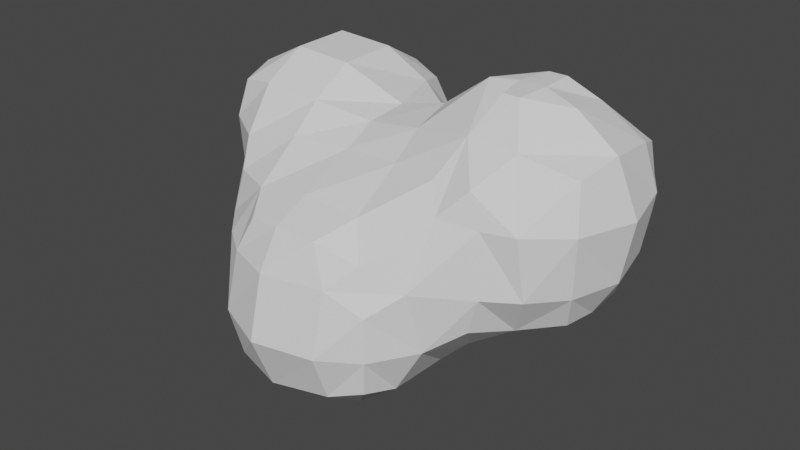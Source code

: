 # Source: Cloud.blend  (saved by Blender 3.4.6; exported with 4.5.12 LTS)
import bpy
from mathutils import Matrix  # noqa: F401  (used for matrix-valued properties, if any)

bpy.ops.wm.read_factory_settings(use_empty=True)
scene = bpy.context.scene
scene.name = 'Scene'

# ---- collections
col_collection = bpy.data.collections.new('Collection'); scene.collection.children.link(col_collection)

# ---- world
world_world = bpy.data.worlds.new('World'); scene.world = world_world
world_world.use_nodes = True; world_world.node_tree.nodes.clear()
_N = world_world.node_tree.nodes; _L = world_world.node_tree.links
n0 = _N.new('ShaderNodeOutputWorld'); n0.name = 'World Output'; n0.location = (300, 300)
n1 = _N.new('ShaderNodeBackground'); n1.name = 'Background'; n1.location = (10, 300)
n1.inputs[0].default_value = (0.05088, 0.05088, 0.05088, 1.0)
_L.new(n1.outputs[0], n0.inputs[0])
n0.is_active_output = True
world_world.color = (0.05088, 0.05088, 0.05088)
world_world.use_sun_shadow = False
world_world.sun_shadow_jitter_overblur = 0.0

# ---- meshes
me_icosphere = bpy.data.meshes.new('Icosphere')
me_icosphere.from_pydata([(-16.43, -4.864, -4.399), (-17.14, -5.584, -1.695), (-17.23, -2.123, -5.164), (-19.09, -2.123, -1.695), (-11.41, -10.18, -9.512), (-11.91, -11.11, -6.698), (-12.42, -11.26, -1.695), (-11.63, -7.126, -9.689), (-13.99, -6.769, -6.319), (-14.92, -8.086, -1.695), (-11.59, -2.969, -9.54), (-13.44, -1.63, -7.97), (-17.38, -5.784, 3.308), (-16.76, -5.13, 6.404), (-19.3, -2.123, 3.308), (-17.43, -2.123, 7.081), (-12.09, -10.38, 1.599), (-13.75, -8.105, 3.283), (-13.73, -5.694, 6.944), (-13.73, -2.123, 9.018), (-17.43, 2.88, -5.347), (-19.29, 2.88, -1.695), (-16.7, 5.848, -4.643), (-17.33, 6.46, -1.695), (-13.73, 2.88, -7.357), (-13.73, 6.448, -5.293), (-13.73, 8.426, -1.695), (-19.29, 2.88, 3.308), (-17.44, 2.88, 7.051), (-17.38, 6.495, 3.308), (-16.77, 5.894, 6.365), (-13.73, 2.88, 9.113), (-13.73, 8.571, 3.308), (-13.73, 6.593, 7.039), (-7.4, -15.7, -10.41), (-8.242, -16.26, -6.698), (-7.542, -15.59, -1.695), (-6.568, -10.27, -14.4), (-8.652, -11.89, -11.63), (-10.74, -13.61, -6.698), (-10.04, -13.76, -1.695), (-6.568, -8.841, -14.4), (-8.432, -7.154, -12.39), (-9.213, -1.63, -10.3), (-11.2, 0.366, -9.197), (-3.724, -16.38, -11.17), (-3.724, -18.21, -6.698), (-3.724, -16.95, -1.695), (-3.724, -10.82, -14.56), (-3.724, -13.32, -13.67), (-3.724, -8.215, -14.56), (-3.724, -5.713, -13.82), (-3.978, -1.871, -10.99), (-2.48, -0.03557, -8.51), (1.278, -15.77, -10.5), (1.278, -17.15, -6.698), (1.417, -16.02, -1.584), (-0.5986, -10.57, -14.49), (1.153, -12.2, -12.87), (3.177, -14.33, 0.1583), (-0.5986, -8.531, -14.49), (1.153, -6.968, -12.93), (1.278, -3.386, -10.57), (1.278, -0.8847, -8.077), (4.012, -14.89, -9.52), (4.313, -15.2, -6.698), (4.259, -15.13, -3.177), (4.615, -12.13, -10.23), (6.736, -11.86, -6.482), (6.068, -12.93, -1.584), (4.762, -7.126, -10.24), (7.263, -7.126, -7.789), (4.208, -4.227, -9.539), (6.038, -2.385, -7.951), (9.256, -10.02, -4.67), (10.18, -10.23, -1.695), (11.07, -6.872, -5.251), (12.68, -8.608, -1.695), (11.28, -2.123, -6.263), (14.1, -5.035, -4.499), (14.9, -6.106, -1.695), (14.34, -2.123, -4.716), (16.17, -2.123, -1.695), (-6.466, -14.8, 0.9458), (-8.371, -12.08, 1.829), (-8.727, -8.096, 4.481), (-8.727, -5.595, 6.701), (-8.727, -2.123, 8.746), (-3.724, -15.12, 1.289), (-3.724, -12.13, 2.678), (-3.724, -7.548, 4.696), (-3.724, -5.046, 6.07), (-1.303, -0.2661, 5.743), (-3.272, -2.009, 6.654), (-0.1581, -15.11, 1.311), (1.417, -12.45, 2.577), (1.278, -8.269, 5.143), (1.278, -5.767, 7.046), (-1.159, -0.2661, 5.743), (0.8167, -2.009, 7.713), (6.78, -10.7, 3.628), (8.78, -9.628, 5.81), (5.445, -9.295, 5.51), (6.59, -7.045, 8.264), (7.736, -4.795, 10.91), (4.751, -2.123, 10.63), (7.253, -2.123, 10.99), (9.829, -9.935, 3.308), (8.784, -9.628, 5.81), (12.33, -9.198, 3.308), (10.59, -6.976, 8.018), (9.066, -4.795, 10.91), (11.88, -2.123, 10.05), (9.375, -2.123, 10.99), (15.35, -6.697, 3.308), (14.7, -5.822, 6.89), (17.08, -2.123, 3.308), (15.25, -2.123, 7.544), (-7.869, 0.6184, -9.356), (-9.213, 2.524, -8.059), (-8.727, 6.369, -5.274), (-8.727, 8.37, -1.695), (-5.815, 0.6184, -9.356), (-4.152, 2.505, -6.564), (-2.372, 4.468, -1.695), (-5.824, 5.742, -4.618), (-4.873, 6.404, -1.695), (1.278, 1.677, -5.575), (1.086, 4.282, -1.676), (2.625, 5.779, 0.00397), (6.513, 3.012, -5.466), (5.0, 4.767, -3.331), (8.335, 5.548, -4.372), (6.513, 6.32, -1.676), (11.04, 2.824, -5.185), (12.55, 4.455, -3.299), (9.216, 5.548, -4.372), (11.04, 6.317, -1.657), (14.21, 1.119, -4.587), (15.05, 2.824, -1.657), (14.21, 5.774, 0.03586), (-8.727, 2.88, 8.851), (-8.727, 8.431, 3.308), (-8.727, 6.429, 6.806), (-2.261, 3.243, 3.768), (-4.822, 2.88, 6.788), (-4.961, 6.354, 3.308), (-5.942, 5.676, 6.053), (0.7331, 3.556, 3.995), (2.176, 1.96, 7.332), (2.625, 5.779, 2.247), (3.93, 5.295, 5.582), (5.86, 3.001, 8.649), (7.79, 0.7067, 10.96), (5.871, 6.581, 3.672), (7.265, 5.983, 6.631), (11.09, 2.577, 9.056), (9.289, 0.7067, 10.96), (11.28, 6.89, 3.308), (11.28, 5.846, 6.442), (15.84, 2.88, 3.308), (14.58, 2.88, 6.75), (14.12, 5.689, 3.308), (13.8, 5.398, 5.832)], [], [(3, 2, 0, 1), (8, 7, 4, 5), (9, 8, 5, 6), (9, 1, 0, 8), (11, 10, 7, 8), (2, 11, 8, 0), (14, 3, 1, 12), (15, 14, 12, 13), (17, 9, 6, 16), (17, 12, 1, 9), (18, 13, 12, 17), (19, 15, 13, 18), (21, 20, 2, 3), (23, 22, 20, 21), (20, 24, 11, 2), (22, 25, 24, 20), (23, 26, 25, 22), (27, 21, 3, 14), (28, 27, 14, 15), (29, 23, 21, 27), (30, 29, 27, 28), (31, 28, 15, 19), (29, 32, 26, 23), (30, 33, 32, 29), (33, 30, 28, 31), (39, 38, 34, 35), (39, 5, 4, 38), (40, 39, 35, 36), (40, 6, 5, 39), (42, 41, 37, 38), (7, 42, 38, 4), (10, 43, 42, 7), (11, 44, 43, 10), (46, 35, 34, 45), (47, 36, 35, 46), (49, 38, 37, 48), (38, 49, 45, 34), (41, 50, 48, 37), (42, 51, 50, 41), (43, 52, 51, 42), (55, 46, 45, 54), (56, 47, 46, 55), (58, 49, 48, 57), (49, 58, 54, 45), (50, 60, 57, 48), (60, 61, 58, 57), (51, 61, 60, 50), (52, 62, 61, 51), (53, 63, 62, 52), (65, 55, 54, 64), (66, 56, 55, 65), (58, 67, 64, 54), (67, 68, 65, 64), (68, 69, 66, 65), (69, 59, 56, 66), (61, 70, 67, 58), (70, 71, 68, 67), (62, 72, 70, 61), (72, 73, 71, 70), (63, 73, 72, 62), (75, 69, 68, 74), (71, 76, 74, 68), (76, 77, 75, 74), (73, 78, 76, 71), (80, 77, 76, 79), (78, 81, 79, 76), (81, 82, 80, 79), (84, 40, 36, 83), (84, 16, 6, 40), (85, 17, 16, 84), (86, 18, 17, 85), (87, 19, 18, 86), (88, 83, 36, 47), (89, 84, 83, 88), (90, 85, 84, 89), (91, 86, 85, 90), (93, 87, 86, 91), (94, 88, 47, 56), (59, 95, 94, 56), (95, 89, 88, 94), (96, 90, 89, 95), (97, 91, 90, 96), (93, 99, 98, 92), (99, 93, 91, 97), (100, 95, 59, 69), (102, 96, 95, 100), (103, 102, 100, 101), (103, 97, 96, 102), (105, 99, 97, 103), (106, 105, 103, 104), (107, 100, 69, 75), (108, 101, 100, 107), (77, 109, 107, 75), (109, 110, 108, 107), (110, 103, 101, 108), (111, 104, 103, 110), (112, 113, 111, 110), (113, 106, 104, 111), (114, 109, 77, 80), (115, 110, 109, 114), (82, 116, 114, 80), (116, 117, 115, 114), (117, 112, 110, 115), (119, 118, 43, 44), (24, 119, 44, 11), (25, 120, 119, 24), (26, 121, 120, 25), (118, 122, 52, 43), (122, 123, 53, 52), (119, 123, 122, 118), (120, 125, 123, 119), (125, 126, 124, 123), (121, 126, 125, 120), (123, 127, 63, 53), (124, 128, 127, 123), (127, 130, 73, 63), (128, 131, 130, 127), (133, 132, 130, 131), (129, 133, 131, 128), (130, 134, 78, 73), (132, 136, 134, 130), (136, 137, 135, 134), (133, 137, 136, 132), (134, 138, 81, 78), (138, 139, 82, 81), (135, 139, 138, 134), (137, 140, 139, 135), (141, 31, 19, 87), (32, 142, 121, 26), (33, 143, 142, 32), (143, 33, 31, 141), (144, 145, 93, 92), (145, 141, 87, 93), (126, 146, 144, 124), (142, 146, 126, 121), (146, 147, 145, 144), (143, 147, 146, 142), (147, 143, 141, 145), (144, 148, 128, 124), (148, 144, 92, 98), (149, 148, 98, 99), (150, 129, 128, 148), (149, 152, 151, 148), (152, 149, 99, 105), (153, 152, 105, 106), (150, 154, 133, 129), (154, 150, 148, 151), (155, 154, 151, 152), (156, 157, 113, 112), (153, 157, 156, 152), (157, 153, 106, 113), (154, 158, 137, 133), (155, 159, 158, 154), (159, 155, 152, 156), (139, 160, 116, 82), (160, 161, 117, 116), (161, 156, 112, 117), (140, 162, 160, 139), (158, 162, 140, 137), (162, 163, 161, 160), (159, 163, 162, 158), (163, 159, 156, 161)])
_uv = me_icosphere.uv_layers.new(name='UVMap')
_uv.uv.foreach_set('vector', [0.1798, 0.5328, 0.1696, 0.4719, 0.1883, 0.4598, 0.2003, 0.5046, 0.196, 0.3924, 0.1872, 0.3035, 0.2147, 0.2875, 0.2313, 0.3376, 0.2192, 0.4778, 0.196, 0.3924, 0.2313, 0.3376, 0.2475, 0.4408, 0.2192, 0.4778, 0.2003, 0.5046, 0.1883, 0.4598, 0.196, 0.3924, 0.1518, 0.4047, 0.1517, 0.3439, 0.1872, 0.3035, 0.196, 0.3924, 0.1696, 0.4719, 0.1518, 0.4047, 0.196, 0.3924, 0.1883, 0.4598, 0.1924, 0.6107, 0.1798, 0.5328, 0.2003, 0.5046, 0.2153, 0.5891, 0.2038, 0.676, 0.1924, 0.6107, 0.2153, 0.5891, 0.2214, 0.6457, 0.2386, 0.5759, 0.2192, 0.4778, 0.2475, 0.4408, 0.2542, 0.5177, 0.2386, 0.5759, 0.2153, 0.5891, 0.2003, 0.5046, 0.2192, 0.4778, 0.2348, 0.6685, 0.2214, 0.6457, 0.2153, 0.5891, 0.2386, 0.5759, 0.2158, 0.7366, 0.2038, 0.676, 0.2214, 0.6457, 0.2348, 0.6685, 0.1531, 0.5653, 0.1415, 0.5078, 0.1696, 0.4719, 0.1798, 0.5328, 0.1305, 0.588, 0.1261, 0.5383, 0.1415, 0.5078, 0.1531, 0.5653, 0.1415, 0.5078, 0.1255, 0.4636, 0.1518, 0.4047, 0.1696, 0.4719, 0.1261, 0.5383, 0.111, 0.5301, 0.1255, 0.4636, 0.1415, 0.5078, 0.1305, 0.588, 0.1077, 0.6052, 0.111, 0.5301, 0.1261, 0.5383, 0.1643, 0.6405, 0.1531, 0.5653, 0.1798, 0.5328, 0.1924, 0.6107, 0.1715, 0.7056, 0.1643, 0.6405, 0.1924, 0.6107, 0.2038, 0.676, 0.1405, 0.6655, 0.1305, 0.588, 0.1531, 0.5653, 0.1643, 0.6405, 0.1495, 0.7121, 0.1405, 0.6655, 0.1643, 0.6405, 0.1715, 0.7056, 0.1737, 0.7712, 0.1715, 0.7056, 0.2038, 0.676, 0.2158, 0.7366, 0.1405, 0.6655, 0.116, 0.6921, 0.1077, 0.6052, 0.1305, 0.588, 0.1495, 0.7121, 0.1373, 0.7497, 0.116, 0.6921, 0.1405, 0.6655, 0.1373, 0.7497, 0.1495, 0.7121, 0.1715, 0.7056, 0.1737, 0.7712, 0.2535, 0.3189, 0.2296, 0.214, 0.2741, 0.2255, 0.2835, 0.2953, 0.2535, 0.3189, 0.2313, 0.3376, 0.2147, 0.2875, 0.2296, 0.214, 0.274, 0.411, 0.2535, 0.3189, 0.2835, 0.2953, 0.2989, 0.3882, 0.274, 0.411, 0.2475, 0.4408, 0.2313, 0.3376, 0.2535, 0.3189, 0.1725, 0.2145, 0.1802, 0.1539, 0.2012, 0.1503, 0.2296, 0.214, 0.1872, 0.3035, 0.1725, 0.2145, 0.2296, 0.214, 0.2147, 0.2875, 0.1517, 0.3439, 0.1278, 0.3177, 0.1725, 0.2145, 0.1872, 0.3035, 0.1518, 0.4047, 0.126, 0.3864, 0.1278, 0.3177, 0.1517, 0.3439, 0.3268, 0.2693, 0.2835, 0.2953, 0.2741, 0.2255, 0.3094, 0.1824, 0.3331, 0.3661, 0.2989, 0.3882, 0.2835, 0.2953, 0.3268, 0.2693, 0.273, 0.1214, 0.2296, 0.214, 0.2012, 0.1503, 0.2212, 0.09642, 0.2296, 0.214, 0.273, 0.1214, 0.3094, 0.1824, 0.2741, 0.2255, 0.1802, 0.1539, 0.1568, 0.1002, 0.2212, 0.09642, 0.2012, 0.1503, 0.1725, 0.2145, 0.1118, 0.1299, 0.1568, 0.1002, 0.1802, 0.1539, 0.1278, 0.3177, 0.08004, 0.2236, 0.1118, 0.1299, 0.1725, 0.2145, 0.3761, 0.2485, 0.3268, 0.2693, 0.3094, 0.1824, 0.378, 0.1674, 0.3804, 0.3556, 0.3331, 0.3661, 0.3268, 0.2693, 0.3761, 0.2485, 0.3937, 0.08244, 0.273, 0.1214, 0.2212, 0.09642, 0.2857, 0.03962, 0.273, 0.1214, 0.3937, 0.08244, 0.378, 0.1674, 0.3094, 0.1824, 0.1568, 0.1002, 0.09745, 0.03701, 0.2857, 0.03962, 0.2212, 0.09642, 0.7862, 0.03701, 0.6369, 0.06211, 0.3937, 0.08244, 0.9744, 0.03962, 0.8006, 0.1299, 0.6369, 0.06211, 0.7862, 0.03701, 0.8455, 0.1002, 0.7688, 0.2236, 0.6622, 0.1516, 0.6369, 0.06211, 0.8006, 0.1299, 0.7368, 0.2865, 0.6663, 0.2552, 0.6622, 0.1516, 0.7688, 0.2236, 0.4148, 0.2444, 0.3761, 0.2485, 0.378, 0.1674, 0.4178, 0.1876, 0.4104, 0.3209, 0.3804, 0.3556, 0.3761, 0.2485, 0.4148, 0.2444, 0.3937, 0.08244, 0.4526, 0.1582, 0.4178, 0.1876, 0.378, 0.1674, 0.4526, 0.1582, 0.4608, 0.2552, 0.4148, 0.2444, 0.4178, 0.1876, 0.4608, 0.2552, 0.4349, 0.3676, 0.4104, 0.3209, 0.4148, 0.2444, 0.4349, 0.3676, 0.4008, 0.4022, 0.3804, 0.3556, 0.4104, 0.3209, 0.6369, 0.06211, 0.5414, 0.1519, 0.4526, 0.1582, 0.3937, 0.08244, 0.5414, 0.1519, 0.5241, 0.2438, 0.4608, 0.2552, 0.4526, 0.1582, 0.6622, 0.1516, 0.5919, 0.1867, 0.5414, 0.1519, 0.6369, 0.06211, 0.5919, 0.1867, 0.5897, 0.2816, 0.5241, 0.2438, 0.5414, 0.1519, 0.6663, 0.2552, 0.5897, 0.2816, 0.5919, 0.1867, 0.6622, 0.1516, 0.4785, 0.3978, 0.4349, 0.3676, 0.4608, 0.2552, 0.4855, 0.3251, 0.5241, 0.2438, 0.5196, 0.3491, 0.4855, 0.3251, 0.4608, 0.2552, 0.5196, 0.3491, 0.498, 0.4192, 0.4785, 0.3978, 0.4855, 0.3251, 0.5897, 0.2816, 0.5626, 0.3769, 0.5196, 0.3491, 0.5241, 0.2438, 0.5179, 0.4437, 0.498, 0.4192, 0.5196, 0.3491, 0.5325, 0.399, 0.5626, 0.3769, 0.5522, 0.4208, 0.5325, 0.399, 0.5196, 0.3491, 0.5522, 0.4208, 0.5422, 0.4754, 0.5179, 0.4437, 0.5325, 0.399, 0.2868, 0.4968, 0.274, 0.411, 0.2989, 0.3882, 0.3104, 0.4458, 0.2868, 0.4968, 0.2542, 0.5177, 0.2475, 0.4408, 0.274, 0.411, 0.269, 0.6208, 0.2386, 0.5759, 0.2542, 0.5177, 0.2868, 0.4968, 0.2585, 0.7147, 0.2348, 0.6685, 0.2386, 0.5759, 0.269, 0.6208, 0.2327, 0.8042, 0.2158, 0.7366, 0.2348, 0.6685, 0.2585, 0.7147, 0.3349, 0.4414, 0.3104, 0.4458, 0.2989, 0.3882, 0.3331, 0.3661, 0.3317, 0.5054, 0.2868, 0.4968, 0.3104, 0.4458, 0.3349, 0.4414, 0.3223, 0.6677, 0.269, 0.6208, 0.2868, 0.4968, 0.3317, 0.5054, 0.3134, 0.7856, 0.2585, 0.7147, 0.269, 0.6208, 0.3223, 0.6677, 0.2897, 0.908, 0.2327, 0.8042, 0.2585, 0.7147, 0.3134, 0.7856, 0.3678, 0.4319, 0.3349, 0.4414, 0.3331, 0.3661, 0.3804, 0.3556, 0.4008, 0.4022, 0.3886, 0.4838, 0.3678, 0.4319, 0.3804, 0.3556, 0.3886, 0.4838, 0.3317, 0.5054, 0.3349, 0.4414, 0.3678, 0.4319, 0.402, 0.638, 0.3223, 0.6677, 0.3317, 0.5054, 0.3886, 0.4838, 0.4158, 0.75, 0.3134, 0.7856, 0.3223, 0.6677, 0.402, 0.638, 0.2897, 0.908, 0.4561, 0.873, 0.5469, 0.9735, 0.5507, 0.9796, 0.4561, 0.873, 0.2897, 0.908, 0.3134, 0.7856, 0.4158, 0.75, 0.4433, 0.5189, 0.3886, 0.4838, 0.4008, 0.4022, 0.4349, 0.3676, 0.4384, 0.5896, 0.402, 0.638, 0.3886, 0.4838, 0.4433, 0.5189, 0.4555, 0.6683, 0.4384, 0.5896, 0.4433, 0.5189, 0.4571, 0.5698, 0.4555, 0.6683, 0.4158, 0.75, 0.402, 0.638, 0.4384, 0.5896, 0.4801, 0.8011, 0.4561, 0.873, 0.4158, 0.75, 0.4555, 0.6683, 0.4914, 0.7616, 0.4801, 0.8011, 0.4555, 0.6683, 0.4714, 0.7218, 0.4661, 0.5114, 0.4433, 0.5189, 0.4349, 0.3676, 0.4785, 0.3978, 0.4571, 0.5697, 0.4571, 0.5698, 0.4433, 0.5189, 0.4661, 0.5114, 0.498, 0.4192, 0.4804, 0.5124, 0.4661, 0.5114, 0.4785, 0.3978, 0.4804, 0.5124, 0.4766, 0.6259, 0.4571, 0.5697, 0.4661, 0.5114, 0.4766, 0.6259, 0.4555, 0.6683, 0.4571, 0.5698, 0.4571, 0.5697, 0.4775, 0.7055, 0.4714, 0.7218, 0.4555, 0.6683, 0.4766, 0.6259, 0.507, 0.6886, 0.4984, 0.7305, 0.4775, 0.7055, 0.4766, 0.6259, 0.4984, 0.7305, 0.4914, 0.7616, 0.4714, 0.7218, 0.4775, 0.7055, 0.5024, 0.5253, 0.4804, 0.5124, 0.498, 0.4192, 0.5179, 0.4437, 0.4977, 0.5906, 0.4766, 0.6259, 0.4804, 0.5124, 0.5024, 0.5253, 0.5422, 0.4754, 0.5294, 0.5528, 0.5024, 0.5253, 0.5179, 0.4437, 0.5294, 0.5528, 0.5181, 0.6243, 0.4977, 0.5906, 0.5024, 0.5253, 0.5181, 0.6243, 0.507, 0.6886, 0.4766, 0.6259, 0.4977, 0.5906, 0.1033, 0.4206, 0.1037, 0.3526, 0.1278, 0.3177, 0.126, 0.3864, 0.1255, 0.4636, 0.1033, 0.4206, 0.126, 0.3864, 0.1518, 0.4047, 0.111, 0.5301, 0.08395, 0.5248, 0.1033, 0.4206, 0.1255, 0.4636, 0.1077, 0.6052, 0.07969, 0.6175, 0.08395, 0.5248, 0.111, 0.5301, 0.1037, 0.3526, 0.0858, 0.3284, 0.08004, 0.2236, 0.1278, 0.3177, 0.0858, 0.3284, 0.06024, 0.4172, 0.04811, 0.2865, 0.08004, 0.2236, 0.1033, 0.4206, 0.06024, 0.4172, 0.0858, 0.3284, 0.1037, 0.3526, 0.08395, 0.5248, 0.06464, 0.5305, 0.06024, 0.4172, 0.1033, 0.4206, 0.7534, 0.5305, 0.7439, 0.619, 0.7195, 0.6129, 0.749, 0.4172, 0.07969, 0.6175, 0.05519, 0.619, 0.06464, 0.5305, 0.08395, 0.5248, 0.749, 0.4172, 0.669, 0.4022, 0.6663, 0.2552, 0.7368, 0.2865, 0.7195, 0.6129, 0.6695, 0.5969, 0.669, 0.4022, 0.749, 0.4172, 0.669, 0.4022, 0.6203, 0.4433, 0.5897, 0.2816, 0.6663, 0.2552, 0.6695, 0.5969, 0.6352, 0.5249, 0.6203, 0.4433, 0.669, 0.4022, 0.6268, 0.5736, 0.6193, 0.4992, 0.6203, 0.4433, 0.6352, 0.5249, 0.6521, 0.6463, 0.6268, 0.5736, 0.6352, 0.5249, 0.6695, 0.5969, 0.6203, 0.4433, 0.5934, 0.4533, 0.5626, 0.3769, 0.5897, 0.2816, 0.6193, 0.4992, 0.6145, 0.4978, 0.5934, 0.4533, 0.6203, 0.4433, 0.6145, 0.4978, 0.6023, 0.5517, 0.5914, 0.5033, 0.5934, 0.4533, 0.6268, 0.5736, 0.6023, 0.5517, 0.6145, 0.4978, 0.6193, 0.4992, 0.5934, 0.4533, 0.5717, 0.4517, 0.5522, 0.4208, 0.5626, 0.3769, 0.5717, 0.4517, 0.5713, 0.5145, 0.5422, 0.4754, 0.5522, 0.4208, 0.5914, 0.5033, 0.5713, 0.5145, 0.5717, 0.4517, 0.5934, 0.4533, 0.6023, 0.5517, 0.5842, 0.5642, 0.5713, 0.5145, 0.5914, 0.5033, 0.1609, 0.8432, 0.1737, 0.7712, 0.2158, 0.7366, 0.2327, 0.8042, 0.116, 0.6921, 0.08688, 0.7259, 0.07969, 0.6175, 0.1077, 0.6052, 0.1373, 0.7497, 0.1094, 0.801, 0.08688, 0.7259, 0.116, 0.6921, 0.1094, 0.801, 0.1373, 0.7497, 0.1737, 0.7712, 0.1609, 0.8432, 0.7175, 0.8361, 0.7964, 0.8882, 0.9784, 0.908, 0.5507, 0.9796, 0.1077, 0.8882, 0.1609, 0.8432, 0.2327, 0.8042, 0.2897, 0.908, 0.7439, 0.619, 0.7499, 0.763, 0.7175, 0.8361, 0.7195, 0.6129, 0.08688, 0.7259, 0.06112, 0.763, 0.05519, 0.619, 0.07969, 0.6175, 0.7499, 0.763, 0.7733, 0.8249, 0.7964, 0.8882, 0.7175, 0.8361, 0.1094, 0.801, 0.08453, 0.8249, 0.06112, 0.763, 0.08688, 0.7259, 0.08453, 0.8249, 0.1094, 0.801, 0.1609, 0.8432, 0.1077, 0.8882, 0.7175, 0.8361, 0.6464, 0.81, 0.6695, 0.5969, 0.7195, 0.6129, 0.6464, 0.81, 0.7175, 0.8361, 0.5507, 0.9796, 0.5469, 0.9735, 0.5697, 0.8627, 0.6464, 0.81, 0.5469, 0.9735, 0.4561, 0.873, 0.6442, 0.7118, 0.6521, 0.6463, 0.6695, 0.5969, 0.6464, 0.81, 0.5697, 0.8627, 0.5582, 0.7951, 0.6122, 0.7751, 0.6464, 0.81, 0.5582, 0.7951, 0.5697, 0.8627, 0.4561, 0.873, 0.4801, 0.8011, 0.5204, 0.777, 0.5582, 0.7951, 0.4801, 0.8011, 0.4914, 0.7616, 0.6442, 0.7118, 0.6149, 0.7039, 0.6268, 0.5736, 0.6521, 0.6463, 0.6149, 0.7039, 0.6442, 0.7118, 0.6464, 0.81, 0.6122, 0.7751, 0.5905, 0.7412, 0.6149, 0.7039, 0.6122, 0.7751, 0.5582, 0.7951, 0.5439, 0.7161, 0.522, 0.7537, 0.4984, 0.7305, 0.507, 0.6886, 0.5204, 0.777, 0.522, 0.7537, 0.5439, 0.7161, 0.5582, 0.7951, 0.522, 0.7537, 0.5204, 0.777, 0.4914, 0.7616, 0.4984, 0.7305, 0.6149, 0.7039, 0.5906, 0.642, 0.6023, 0.5517, 0.6268, 0.5736, 0.5905, 0.7412, 0.575, 0.6886, 0.5906, 0.642, 0.6149, 0.7039, 0.575, 0.6886, 0.5905, 0.7412, 0.5582, 0.7951, 0.5439, 0.7161, 0.5713, 0.5145, 0.5573, 0.5906, 0.5294, 0.5528, 0.5422, 0.4754, 0.5573, 0.5906, 0.5497, 0.6493, 0.5181, 0.6243, 0.5294, 0.5528, 0.5497, 0.6493, 0.5439, 0.7161, 0.507, 0.6886, 0.5181, 0.6243, 0.5842, 0.5642, 0.5756, 0.6158, 0.5573, 0.5906, 0.5713, 0.5145, 0.5906, 0.642, 0.5756, 0.6158, 0.5842, 0.5642, 0.6023, 0.5517, 0.5756, 0.6158, 0.568, 0.6542, 0.5497, 0.6493, 0.5573, 0.5906, 0.575, 0.6886, 0.568, 0.6542, 0.5756, 0.6158, 0.5906, 0.642, 0.568, 0.6542, 0.575, 0.6886, 0.5439, 0.7161, 0.5497, 0.6493])
me_icosphere.update()

# ---- objects
ob_cloud = bpy.data.objects.new('Cloud', me_icosphere)

# ---- transforms, parenting, visibility, modifiers, constraints
ob_cloud.location = (0.0, 0.0, 0.0)

# ---- collection membership
col_collection.objects.link(ob_cloud)

# ---- scene / render settings (as saved in the file)
scene.frame_start = 1; scene.frame_end = 250; scene.frame_set(1)
scene.render.engine = 'BLENDER_EEVEE_NEXT'
scene.cycles.sampling_pattern = 'TABULATED_SOBOL'
scene.cycles.use_light_tree = False
scene.view_settings.view_transform = 'Filmic'
bpy.context.view_layer.update()

# ---- added for rendering (the .blend has no active camera and no usable light): camera, sun
cam_auto = bpy.data.cameras.new('AutoCamera')
cam_auto.lens = 50.0
cam_auto.sensor_width = 36.0
cam_auto.clip_end = 1000.0
ob_auto_camera = bpy.data.objects.new('AutoCamera', cam_auto)
scene.collection.objects.link(ob_auto_camera)
ob_auto_camera.location = (46.9132, -62.4428, 36.6306)
ob_auto_camera.rotation_euler = (1.09748, -7.21219e-08, 0.694738)
scene.camera = ob_auto_camera
light_auto_sun = bpy.data.lights.new('AutoSun', 'SUN')
light_auto_sun.energy = 3.0
light_auto_sun.angle = 0.0523599
ob_auto_sun = bpy.data.objects.new('AutoSun', light_auto_sun)
scene.collection.objects.link(ob_auto_sun)
ob_auto_sun.rotation_euler = (0.872665, 0.174533, 0.523599)
bpy.context.view_layer.update()
